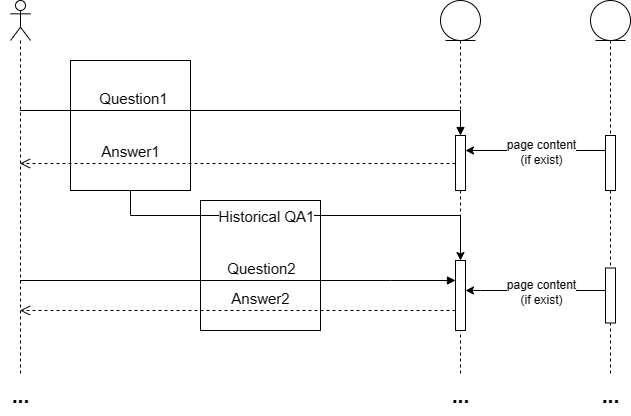

The diagram above was exported from draw.io. Its source (the exported page's mxGraphModel, read from the mxfile embedded in the PNG):
<mxGraphModel dx="2017" dy="1148" grid="1" gridSize="10" guides="1" tooltips="1" connect="1" arrows="1" fold="1" page="1" pageScale="1" pageWidth="827" pageHeight="1169" math="0" shadow="0">
  <root>
    <mxCell id="0" />
    <mxCell id="1" parent="0" />
    <mxCell id="2" value="" style="rounded=0;whiteSpace=wrap;html=1;" vertex="1" parent="1">
      <mxGeometry x="200" y="1260" width="120" height="130" as="geometry" />
    </mxCell>
    <mxCell id="3" value="" style="rounded=0;whiteSpace=wrap;html=1;" vertex="1" parent="1">
      <mxGeometry x="70" y="1120" width="120" height="130" as="geometry" />
    </mxCell>
    <mxCell id="4" value="" style="shape=umlLifeline;perimeter=lifelinePerimeter;whiteSpace=wrap;html=1;container=1;dropTarget=0;collapsible=0;recursiveResize=0;outlineConnect=0;portConstraint=eastwest;newEdgeStyle={&quot;edgeStyle&quot;:&quot;elbowEdgeStyle&quot;,&quot;elbow&quot;:&quot;vertical&quot;,&quot;curved&quot;:0,&quot;rounded&quot;:0};participant=umlEntity;" vertex="1" parent="1">
      <mxGeometry x="440" y="1060" width="40" height="375" as="geometry" />
    </mxCell>
    <mxCell id="5" value="" style="html=1;points=[];perimeter=orthogonalPerimeter;outlineConnect=0;targetShapes=umlLifeline;portConstraint=eastwest;newEdgeStyle={&quot;edgeStyle&quot;:&quot;elbowEdgeStyle&quot;,&quot;elbow&quot;:&quot;vertical&quot;,&quot;curved&quot;:0,&quot;rounded&quot;:0};" vertex="1" parent="4">
      <mxGeometry x="15" y="260" width="10" height="70" as="geometry" />
    </mxCell>
    <mxCell id="6" value="" style="html=1;points=[];perimeter=orthogonalPerimeter;outlineConnect=0;targetShapes=umlLifeline;portConstraint=eastwest;newEdgeStyle={&quot;edgeStyle&quot;:&quot;elbowEdgeStyle&quot;,&quot;elbow&quot;:&quot;vertical&quot;,&quot;curved&quot;:0,&quot;rounded&quot;:0};" vertex="1" parent="4">
      <mxGeometry x="15" y="135" width="10" height="55" as="geometry" />
    </mxCell>
    <mxCell id="7" value="" style="shape=umlLifeline;perimeter=lifelinePerimeter;whiteSpace=wrap;html=1;container=1;dropTarget=0;collapsible=0;recursiveResize=0;outlineConnect=0;portConstraint=eastwest;newEdgeStyle={&quot;edgeStyle&quot;:&quot;elbowEdgeStyle&quot;,&quot;elbow&quot;:&quot;vertical&quot;,&quot;curved&quot;:0,&quot;rounded&quot;:0};participant=umlActor;" vertex="1" parent="1">
      <mxGeometry x="10" y="1060" width="20" height="375" as="geometry" />
    </mxCell>
    <mxCell id="8" value="&lt;font style=&quot;font-size: 15px;&quot;&gt;Question1&lt;/font&gt;" style="html=1;verticalAlign=bottom;endArrow=block;edgeStyle=elbowEdgeStyle;elbow=vertical;curved=0;rounded=0;" edge="1" source="7" target="6" parent="1">
      <mxGeometry x="-0.5148" relative="1" as="geometry">
        <mxPoint x="130" y="1330" as="sourcePoint" />
        <mxPoint x="460" y="1185" as="targetPoint" />
        <Array as="points">
          <mxPoint x="270" y="1170" />
        </Array>
        <mxPoint as="offset" />
      </mxGeometry>
    </mxCell>
    <mxCell id="9" value="&lt;font style=&quot;font-size: 15px;&quot;&gt;Answer1&lt;/font&gt;" style="html=1;verticalAlign=bottom;endArrow=open;dashed=1;endSize=8;edgeStyle=elbowEdgeStyle;elbow=vertical;curved=0;rounded=0;" edge="1" source="6" target="7" parent="1">
      <mxGeometry x="0.4925" relative="1" as="geometry">
        <mxPoint x="20" y="1210" as="targetPoint" />
        <mxPoint x="455" y="1215" as="sourcePoint" />
        <Array as="points">
          <mxPoint x="350" y="1223" />
          <mxPoint x="390" y="1235" />
          <mxPoint x="410" y="1245" />
          <mxPoint x="330" y="1235" />
          <mxPoint x="360" y="1205" />
          <mxPoint x="310" y="1215" />
          <mxPoint x="260" y="1280" />
        </Array>
        <mxPoint as="offset" />
      </mxGeometry>
    </mxCell>
    <mxCell id="10" value="&lt;font style=&quot;font-size: 15px;&quot;&gt;Question2&lt;/font&gt;" style="html=1;verticalAlign=bottom;endArrow=block;edgeStyle=elbowEdgeStyle;elbow=vertical;curved=0;rounded=0;" edge="1" source="7" target="5" parent="1">
      <mxGeometry x="0.1045" relative="1" as="geometry">
        <mxPoint x="210" y="1460" as="sourcePoint" />
        <Array as="points">
          <mxPoint x="390" y="1340" />
          <mxPoint x="320" y="1370" />
          <mxPoint x="340" y="1290" />
          <mxPoint x="90" y="1360" />
        </Array>
        <mxPoint as="offset" />
      </mxGeometry>
    </mxCell>
    <mxCell id="11" value="&lt;font style=&quot;font-size: 15px;&quot;&gt;Answer2&lt;/font&gt;" style="html=1;verticalAlign=bottom;endArrow=open;dashed=1;endSize=8;edgeStyle=elbowEdgeStyle;elbow=vertical;curved=0;rounded=0;" edge="1" source="5" target="7" parent="1">
      <mxGeometry x="-0.1045" relative="1" as="geometry">
        <mxPoint x="210" y="1535" as="targetPoint" />
        <Array as="points">
          <mxPoint x="350" y="1370" />
          <mxPoint x="400" y="1365" />
          <mxPoint x="370" y="1390" />
          <mxPoint x="240" y="1420" />
        </Array>
        <mxPoint as="offset" />
      </mxGeometry>
    </mxCell>
    <mxCell id="12" value="" style="endArrow=classic;html=1;rounded=0;edgeStyle=orthogonalEdgeStyle;" edge="1" source="3" target="5" parent="1">
      <mxGeometry relative="1" as="geometry">
        <mxPoint x="270" y="1540" as="sourcePoint" />
        <mxPoint x="430" y="1540" as="targetPoint" />
        <Array as="points">
          <mxPoint x="130" y="1275" />
          <mxPoint x="460" y="1275" />
        </Array>
      </mxGeometry>
    </mxCell>
    <mxCell id="13" value="&lt;font style=&quot;font-size: 15px;&quot;&gt;Historical QA1&lt;/font&gt;" style="edgeLabel;resizable=0;html=1;align=center;verticalAlign=middle;" connectable="0" vertex="1" parent="12">
      <mxGeometry relative="1" as="geometry">
        <mxPoint x="-40" as="offset" />
      </mxGeometry>
    </mxCell>
    <mxCell id="14" value="&lt;font style=&quot;font-size: 21px;&quot;&gt;&lt;b&gt;...&lt;/b&gt;&lt;/font&gt;" style="text;html=1;align=center;verticalAlign=middle;resizable=0;points=[];autosize=1;strokeColor=none;fillColor=none;" vertex="1" parent="1">
      <mxGeometry y="1435" width="40" height="40" as="geometry" />
    </mxCell>
    <mxCell id="15" value="&lt;font style=&quot;font-size: 21px;&quot;&gt;&lt;b&gt;...&lt;/b&gt;&lt;/font&gt;" style="text;html=1;align=center;verticalAlign=middle;resizable=0;points=[];autosize=1;strokeColor=none;fillColor=none;" vertex="1" parent="1">
      <mxGeometry x="440" y="1435" width="40" height="40" as="geometry" />
    </mxCell>
    <mxCell id="16" value="" style="shape=umlLifeline;perimeter=lifelinePerimeter;whiteSpace=wrap;html=1;container=1;dropTarget=0;collapsible=0;recursiveResize=0;outlineConnect=0;portConstraint=eastwest;newEdgeStyle={&quot;edgeStyle&quot;:&quot;elbowEdgeStyle&quot;,&quot;elbow&quot;:&quot;vertical&quot;,&quot;curved&quot;:0,&quot;rounded&quot;:0};participant=umlEntity;" vertex="1" parent="1">
      <mxGeometry x="590" y="1060" width="40" height="375" as="geometry" />
    </mxCell>
    <mxCell id="17" value="" style="html=1;points=[];perimeter=orthogonalPerimeter;outlineConnect=0;targetShapes=umlLifeline;portConstraint=eastwest;newEdgeStyle={&quot;edgeStyle&quot;:&quot;elbowEdgeStyle&quot;,&quot;elbow&quot;:&quot;vertical&quot;,&quot;curved&quot;:0,&quot;rounded&quot;:0};" vertex="1" parent="16">
      <mxGeometry x="15" y="135" width="10" height="55" as="geometry" />
    </mxCell>
    <mxCell id="18" value="" style="html=1;points=[];perimeter=orthogonalPerimeter;outlineConnect=0;targetShapes=umlLifeline;portConstraint=eastwest;newEdgeStyle={&quot;edgeStyle&quot;:&quot;elbowEdgeStyle&quot;,&quot;elbow&quot;:&quot;vertical&quot;,&quot;curved&quot;:0,&quot;rounded&quot;:0};" vertex="1" parent="16">
      <mxGeometry x="15" y="267.5" width="10" height="55" as="geometry" />
    </mxCell>
    <mxCell id="19" style="edgeStyle=elbowEdgeStyle;rounded=0;orthogonalLoop=1;jettySize=auto;html=1;elbow=vertical;curved=0;" edge="1" source="17" target="6" parent="1">
      <mxGeometry relative="1" as="geometry">
        <mxPoint x="710" y="1180" as="targetPoint" />
        <Array as="points">
          <mxPoint x="530" y="1210" />
          <mxPoint x="570" y="1205" />
          <mxPoint x="540" y="1225" />
        </Array>
      </mxGeometry>
    </mxCell>
    <mxCell id="20" value="page content&lt;br&gt;(if exist)" style="edgeLabel;html=1;align=center;verticalAlign=middle;resizable=0;points=[];" vertex="1" connectable="0" parent="19">
      <mxGeometry x="-0.0714" y="1" relative="1" as="geometry">
        <mxPoint as="offset" />
      </mxGeometry>
    </mxCell>
    <mxCell id="21" value="&lt;font style=&quot;font-size: 21px;&quot;&gt;&lt;b&gt;...&lt;/b&gt;&lt;/font&gt;" style="text;html=1;align=center;verticalAlign=middle;resizable=0;points=[];autosize=1;strokeColor=none;fillColor=none;" vertex="1" parent="1">
      <mxGeometry x="590" y="1435" width="40" height="40" as="geometry" />
    </mxCell>
    <mxCell id="22" style="edgeStyle=elbowEdgeStyle;rounded=0;orthogonalLoop=1;jettySize=auto;html=1;elbow=vertical;curved=0;" edge="1" source="18" target="5" parent="1">
      <mxGeometry relative="1" as="geometry">
        <mxPoint x="475" y="1220" as="targetPoint" />
        <Array as="points">
          <mxPoint x="480" y="1350" />
          <mxPoint x="530" y="1340" />
          <mxPoint x="580" y="1215" />
          <mxPoint x="550" y="1235" />
        </Array>
        <mxPoint x="615" y="1220" as="sourcePoint" />
      </mxGeometry>
    </mxCell>
    <mxCell id="23" value="page content&lt;br&gt;(if exist)" style="edgeLabel;html=1;align=center;verticalAlign=middle;resizable=0;points=[];" vertex="1" connectable="0" parent="22">
      <mxGeometry x="-0.0714" y="1" relative="1" as="geometry">
        <mxPoint as="offset" />
      </mxGeometry>
    </mxCell>
  </root>
</mxGraphModel>